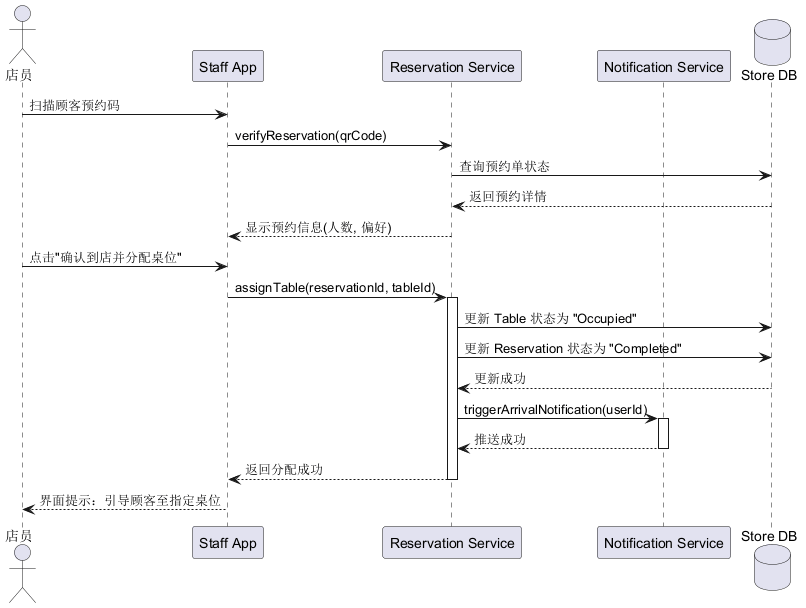

The diagram above was rendered by PlantUML. Its source (embedded in the PNG):
@startuml NekoCafe_Sequence_StaffSchedule
actor "店员" as Staff
participant "Staff App" as App
participant "Reservation Service" as ResvSvc
participant "Notification Service" as NotifySvc
database "Store DB" as DB

Staff -> App : 扫描顾客预约码
App -> ResvSvc : verifyReservation(qrCode)
ResvSvc -> DB : 查询预约单状态
DB --> ResvSvc : 返回预约详情
ResvSvc --> App : 显示预约信息(人数, 偏好)

Staff -> App : 点击"确认到店并分配桌位"
App -> ResvSvc : assignTable(reservationId, tableId)
activate ResvSvc
ResvSvc -> DB : 更新 Table 状态为 "Occupied"
ResvSvc -> DB : 更新 Reservation 状态为 "Completed"
DB --> ResvSvc : 更新成功

ResvSvc -> NotifySvc : triggerArrivalNotification(userId)
activate NotifySvc
NotifySvc --> ResvSvc : 推送成功
deactivate NotifySvc

ResvSvc --> App : 返回分配成功
deactivate ResvSvc
App --> Staff : 界面提示：引导顾客至指定桌位
@enduml